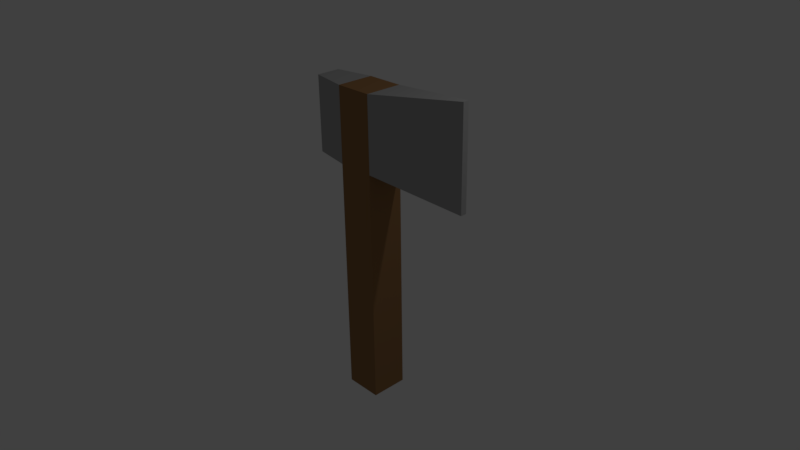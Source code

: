 # Source: HandAxe.blend  (saved by Blender 2.77.0; exported with 4.5.12 LTS)
import bpy
from mathutils import Matrix  # noqa: F401  (used for matrix-valued properties, if any)

bpy.ops.wm.read_factory_settings(use_empty=True)
scene = bpy.context.scene
scene.name = 'Scene'

# ---- collections
col_collection_1 = bpy.data.collections.new('Collection 1'); scene.collection.children.link(col_collection_1)

# ---- materials (node trees are filled in below, after node groups)
mat_stone = bpy.data.materials.new('Stone')
mat_stone.alpha_threshold = 0.0
mat_stone.use_transparent_shadow = False
mat_stone.diffuse_color = (0.3931, 0.3931, 0.3931, 1.0)
mat_stone.roughness = 0.5
mat_stone.line_color = (0.0, 0.0, 0.0, 1.0)
mat_wood = bpy.data.materials.new('Wood')
mat_wood.alpha_threshold = 0.0
mat_wood.use_transparent_shadow = False
mat_wood.diffuse_color = (0.3108, 0.1645, 0.06938, 1.0)
mat_wood.roughness = 0.5

# ---- material node trees

# ---- world
world_world = bpy.data.worlds.new('World'); scene.world = world_world
world_world.color = (0.05088, 0.05088, 0.05088)
world_world.use_sun_shadow = False
world_world.sun_shadow_jitter_overblur = 0.0
world_world.cycles.sampling_method = 'MANUAL'

# ---- cameras
cam_camera = bpy.data.cameras.new('Camera')
cam_camera.clip_end = 100.0
cam_camera.lens = 35.0
cam_camera.sensor_width = 32.0
cam_camera.sensor_height = 18.0
cam_camera.ortho_scale = 7.314
cam_camera.dof.focus_distance = 0.0
cam_camera.dof.aperture_fstop = 128.0

# ---- lights
light_lamp = bpy.data.lights.new('Lamp', 'POINT')
light_lamp.transmission_factor = 0.0
light_lamp.cutoff_distance = 30.0
light_lamp.energy = 100.0
light_lamp.shadow_buffer_clip_start = 1.001
light_lamp.shadow_soft_size = 0.1
light_lamp.shadow_maximum_resolution = 0.006
light_lamp.use_absolute_resolution = True

# ---- meshes
me_handaxe = bpy.data.meshes.new('HandAxe')
me_handaxe.from_pydata([(1.0, 1.0, -1.581), (1.0, -1.0, -1.581), (-1.0, -1.0, -1.581), (-1.0, 1.0, -1.581), (1.0, 1.0, 1.0), (1.0, -1.0, 1.0), (-1.0, -1.0, 1.0), (-1.0, 1.0, 1.0), (1.0, 1.0, 1.614), (1.0, 1.0, 1.0), (-1.0, 1.0, 1.0), (1.0, -1.0, 1.0), (-1.0, -1.0, 1.0), (1.0, 1.0, 1.614), (1.0, 1.0, 1.0), (1.0, -1.0, 1.0), (1.0, 1.0, 1.614), (1.0, 1.0, 1.0), (1.0, -1.0, 1.0), (-1.729, -1.0, 1.0), (-1.729, 1.0, 1.0), (-1.729, 1.0, 1.0), (-1.729, -1.0, 1.0), (1.772, -1.0, 1.0), (1.772, -1.0, 1.0), (-1.0, -1.0, 1.802), (-1.0, 1.0, 1.802), (1.0, 1.0, 1.802), (1.0, -1.0, 1.802), (1.0, 1.0, 1.802), (-1.0, 1.0, 1.802), (1.0, -1.0, 1.802), (-1.0, -1.0, 1.802), (1.0, 1.0, 1.802), (6.173, 0.1605, 0.8697), (6.173, -0.1605, 0.8697), (6.173, 0.1605, 1.932), (6.173, -0.1605, 1.932), (-3.014, -0.6362, 1.0), (-3.014, 0.6362, 1.0), (-3.014, -0.6362, 1.802), (-3.014, 0.6362, 1.802)], [(8, 13), (13, 16), (21, 20), (19, 22), (24, 23)], [(0, 1, 2, 3), (0, 4, 5, 1), (1, 5, 6, 2), (2, 6, 7, 3), (4, 0, 3, 7), (4, 7, 10, 9), (6, 5, 11, 12), (4, 9, 17, 14), (11, 5, 15, 18), (5, 4, 14, 15), (26, 7, 39, 41), (25, 32, 31, 28, 27, 33, 29, 30, 26), (14, 4, 33, 27), (12, 11, 31, 32), (27, 28, 37, 36), (4, 9, 29, 33), (11, 15, 28, 31), (6, 12, 32, 25), (10, 7, 26, 30), (9, 10, 30, 29), (35, 34, 36, 37), (14, 27, 36, 34), (28, 15, 35, 37), (15, 14, 34, 35), (39, 38, 40, 41), (7, 6, 38, 39), (25, 26, 41, 40), (6, 25, 40, 38)])
me_handaxe.polygons.foreach_set('material_index', [1, 1, 1, 1, 1, 0, 0, 0, 0, 0, 0, 1, 0, 1, 0, 0, 0, 0, 0, 1, 0, 0, 0, 0, 0, 0, 0, 0])
me_handaxe.materials.append(mat_stone)
me_handaxe.materials.append(mat_wood)
me_handaxe.use_remesh_preserve_volume = False
me_handaxe.use_remesh_preserve_attributes = False
me_handaxe.use_mirror_vertex_groups = False
me_handaxe.update()

# ---- objects
ob_handaxe = bpy.data.objects.new('HandAxe', me_handaxe)
ob_lamp = bpy.data.objects.new('Lamp', light_lamp)
ob_camera = bpy.data.objects.new('Camera', cam_camera)

# ---- transforms, parenting, visibility, modifiers, constraints
ob_handaxe.location = (0.0, 0.0, 0.0)
ob_handaxe.scale = (0.25, 0.25, 1.25)
ob_handaxe.lock_rotations_4d = False
ob_handaxe.empty_display_type = 'ARROWS'
ob_handaxe.lineart.crease_threshold = 0.0
ob_lamp.location = (4.076, 1.005, 5.904)
ob_lamp.rotation_euler = (0.6503, 0.05522, 1.866)
ob_lamp.lock_rotations_4d = False
ob_lamp.empty_display_type = 'ARROWS'
ob_lamp.color = (0.0, 0.0, 0.0, 0.0)
ob_lamp.lineart.crease_threshold = 0.0
ob_camera.location = (7.481, -6.508, 5.344)
ob_camera.rotation_euler = (1.109, 0.01082, 0.8149)
ob_camera.lock_rotations_4d = False
ob_camera.empty_display_type = 'ARROWS'
ob_camera.color = (0.0, 0.0, 0.0, 0.0)
ob_camera.display_type = 'WIRE'
ob_camera.lineart.crease_threshold = 0.0

# ---- collection membership
col_collection_1.objects.link(ob_handaxe)
col_collection_1.objects.link(ob_lamp)
col_collection_1.objects.link(ob_camera)

# ---- scene / render settings (as saved in the file)
scene.camera = ob_camera
scene.frame_start = 1; scene.frame_end = 250; scene.frame_set(1)
scene.render.engine = 'BLENDER_EEVEE_NEXT'
scene.render.resolution_percentage = 50
scene.render.dither_intensity = 0.0
scene.cycles.use_denoising = False
scene.cycles.samples = 128
scene.cycles.sampling_pattern = 'TABULATED_SOBOL'
scene.cycles.light_sampling_threshold = 0.0
scene.cycles.use_adaptive_sampling = False
scene.cycles.use_light_tree = False
scene.cycles.blur_glossy = 0.0
scene.cycles.sample_clamp_indirect = 0.0
scene.view_settings.view_transform = 'Standard'
bpy.context.view_layer.update()

